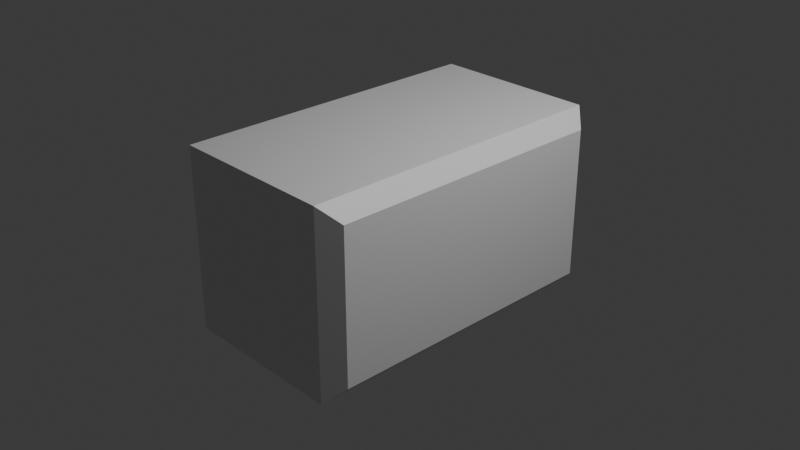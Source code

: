 # Source: VR_Headset.blend  (saved by Blender 5.0.118; exported with 4.5.12 LTS)
import bpy
from mathutils import Matrix  # noqa: F401  (used for matrix-valued properties, if any)

bpy.ops.wm.read_factory_settings(use_empty=True)
scene = bpy.context.scene
scene.name = 'Scene'

# ---- collections
col_collection = bpy.data.collections.new('Collection'); scene.collection.children.link(col_collection)

# ---- materials (node trees are filled in below, after node groups)
mat_material = bpy.data.materials.new('Material')
mat_material.alpha_threshold = 0.0
mat_material.use_backface_culling_lightprobe_volume = False
mat_material.roughness = 0.5
mat_material.line_color = (0.0, 0.0, 0.0, 1.0)

# ---- material node trees
mat_material.use_nodes = True; mat_material.node_tree.nodes.clear()
_N = mat_material.node_tree.nodes; _L = mat_material.node_tree.links
n0 = _N.new('ShaderNodeOutputMaterial'); n0.name = 'Material Output'; n0.location = (200, 100)
n1 = _N.new('ShaderNodeBsdfPrincipled'); n1.name = 'Principled BSDF'; n1.location = (-200, 100)
_L.new(n1.outputs[0], n0.inputs[0])
n0.is_active_output = True

# ---- world
world_world = bpy.data.worlds.new('World'); scene.world = world_world
world_world.use_nodes = True; world_world.node_tree.nodes.clear()
_N = world_world.node_tree.nodes; _L = world_world.node_tree.links
n0 = _N.new('ShaderNodeOutputWorld'); n0.name = 'World Output'; n0.location = (200, 100)
n1 = _N.new('ShaderNodeBackground'); n1.name = 'Background'; n1.location = (-200, 100)
n1.inputs[0].default_value = (0.05088, 0.05088, 0.05088, 1.0)
_L.new(n1.outputs[0], n0.inputs[0])
n0.is_active_output = True
world_world.color = (0.05088, 0.05088, 0.05088)
world_world.sun_shadow_jitter_overblur = 0.0

# ---- cameras
cam_camera = bpy.data.cameras.new('Camera')
cam_camera.clip_end = 100.0
cam_camera.ortho_scale = 7.314

# ---- lights
light_light = bpy.data.lights.new('Light', 'POINT')
light_light.energy = 1000.0
light_light.shadow_soft_size = 0.1

# ---- meshes
me_cube = bpy.data.meshes.new('Cube')
me_cube.from_pydata([(-1.0, 1.55, 0.8), (-1.0, 1.55, -0.8), (-1.0, -1.55, 0.8), (-1.0, -1.55, -0.8), (0.8246, 1.75, 1.0), (1.0, 1.575, 0.8246), (1.0, 1.575, -0.8246), (0.8246, 1.75, -1.0), (1.0, -1.575, 0.8246), (0.8246, -1.75, 1.0), (1.0, -1.575, -0.8246), (0.8246, -1.75, -1.0), (-1.0, 1.75, -1.0), (-1.0, -1.75, -1.0), (-1.0, -1.75, 1.0), (-1.0, 1.75, 1.0), (-0.8, 1.55, 0.8), (-0.8, 1.55, -0.8), (-0.8, -1.55, 0.8), (-0.8, -1.55, -0.8)], [], [(0, 1, 17, 16), (5, 6, 7, 4), (9, 11, 10, 8), (4, 9, 8, 5), (11, 7, 6, 10), (12, 15, 4, 7), (6, 5, 8, 10), (4, 15, 14, 9), (12, 7, 11, 13), (11, 9, 14, 13), (3, 1, 12, 13), (2, 3, 13, 14), (1, 0, 15, 12), (0, 2, 14, 15), (19, 18, 16, 17), (1, 3, 19, 17), (2, 0, 16, 18), (3, 2, 18, 19)])
_uv = me_cube.uv_layers.new(name='UVMap')
_uv.uv.foreach_set('vector', [0.6, 0.2357, 0.4, 0.2357, 0.4, 0.2357, 0.6, 0.2357, 0.6031, 0.5219, 0.3969, 0.5219, 0.364, 0.489, 0.636, 0.489, 0.636, 0.761, 0.364, 0.761, 0.3969, 0.7281, 0.6031, 0.7281, 0.636, 0.489, 0.636, 0.761, 0.6031, 0.7281, 0.6031, 0.5219, 0.364, 0.761, 0.364, 0.489, 0.3969, 0.5219, 0.3969, 0.7281, 0.375, 0.25, 0.625, 0.25, 0.636, 0.489, 0.364, 0.489, 0.3969, 0.5219, 0.6031, 0.5219, 0.6031, 0.7281, 0.3969, 0.7281, 0.636, 0.489, 0.875, 0.5, 0.875, 0.75, 0.636, 0.761, 0.125, 0.5, 0.364, 0.489, 0.364, 0.761, 0.125, 0.75, 0.364, 0.761, 0.636, 0.761, 0.625, 1.0, 0.375, 1.0, 0.4, 0.01429, 0.4, 0.2357, 0.375, 0.25, 0.375, 0.0, 0.6, 0.01429, 0.4, 0.01429, 0.375, 0.0, 0.625, 0.0, 0.4, 0.2357, 0.6, 0.2357, 0.625, 0.25, 0.375, 0.25, 0.6, 0.2357, 0.6, 0.01429, 0.625, 0.0, 0.625, 0.25, 0.4, 0.01429, 0.6, 0.01429, 0.6, 0.2357, 0.4, 0.2357, 0.4, 0.2357, 0.4, 0.01429, 0.4, 0.01429, 0.4, 0.2357, 0.6, 0.01429, 0.6, 0.2357, 0.6, 0.2357, 0.6, 0.01429, 0.4, 0.01429, 0.6, 0.01429, 0.6, 0.01429, 0.4, 0.01429])
me_cube.materials.append(mat_material)
me_cube.use_mirror_vertex_groups = False
me_cube.update()

# ---- objects
ob_cube = bpy.data.objects.new('Cube', me_cube)
ob_light = bpy.data.objects.new('Light', light_light)
ob_camera = bpy.data.objects.new('Camera', cam_camera)

# ---- transforms, parenting, visibility, modifiers, constraints
ob_cube.location = (0.0, 0.0, 0.0)
ob_cube.lock_rotations_4d = False
ob_cube.empty_display_type = 'ARROWS'
ob_cube.lineart.crease_threshold = 0.0
ob_light.location = (4.076, 1.005, 5.904)
ob_light.rotation_euler = (0.6503, 0.05522, 1.866)
ob_light.lock_rotations_4d = False
ob_light.empty_display_type = 'ARROWS'
ob_light.color = (0.0, 0.0, 0.0, 0.0)
ob_light.lineart.crease_threshold = 0.0
ob_camera.location = (7.359, -6.926, 4.958)
ob_camera.rotation_euler = (1.109, 0.0, 0.8149)
ob_camera.lock_rotations_4d = False
ob_camera.empty_display_type = 'ARROWS'
ob_camera.color = (0.0, 0.0, 0.0, 0.0)
ob_camera.display_type = 'WIRE'
ob_camera.lineart.crease_threshold = 0.0

# ---- collection membership
col_collection.objects.link(ob_cube)
col_collection.objects.link(ob_light)
col_collection.objects.link(ob_camera)

# ---- scene / render settings (as saved in the file)
scene.camera = ob_camera
scene.frame_start = 1; scene.frame_end = 250; scene.frame_set(1)
scene.render.engine = 'BLENDER_EEVEE_NEXT'
scene.render.bake_bias = 0.0
scene.render.bake_samples = 0
scene.cycles.sampling_pattern = 'TABULATED_SOBOL'
scene.eevee.use_volume_custom_range = False
bpy.context.view_layer.update()
